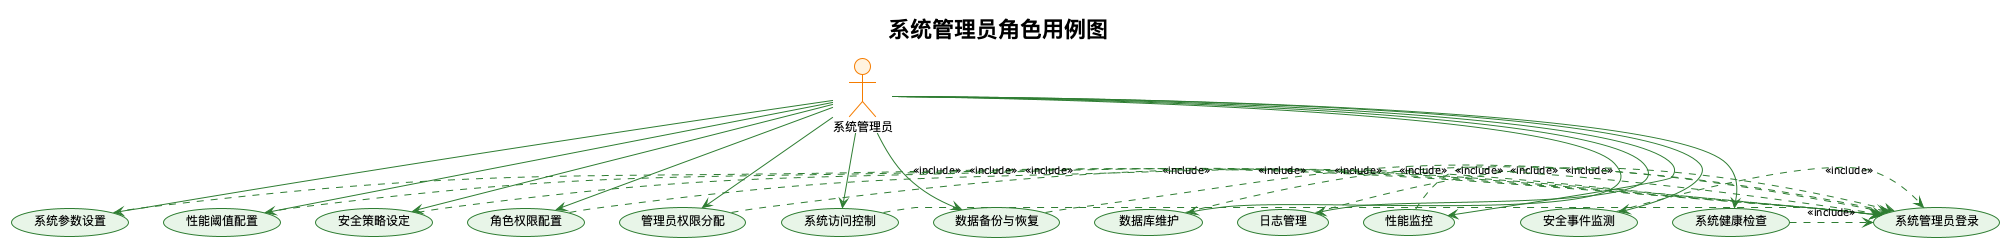

The diagram above was rendered by PlantUML. Its source (embedded in the PNG):
@startuml
!theme plain
skinparam backgroundColor White
skinparam usecase {
  BackgroundColor #E8F5E8
  BorderColor #2E7D32
  FontSize 12
}
skinparam actor {
  BackgroundColor #FFF3E0
  BorderColor #F57C00
  FontSize 12
}
skinparam arrow {
  Color #2E7D32
  FontSize 10
}

title 系统管理员角色用例图

actor "系统管理员" as SysAdmin

' 系统配置管理类用例
usecase "系统参数设置" as UC1
usecase "性能阈值配置" as UC2
usecase "安全策略设定" as UC3

' 权限管理类用例
usecase "角色权限配置" as UC4
usecase "管理员权限分配" as UC5
usecase "系统访问控制" as UC6

' 数据维护类用例
usecase "数据备份与恢复" as UC7
usecase "数据库维护" as UC8
usecase "日志管理" as UC9

' 系统监控类用例
usecase "性能监控" as UC10
usecase "安全事件监测" as UC11
usecase "系统健康检查" as UC12

' 系统管理员登录认证
usecase "系统管理员登录" as UCLogin

SysAdmin --> UC1
SysAdmin --> UC2
SysAdmin --> UC3
SysAdmin --> UC4
SysAdmin --> UC5
SysAdmin --> UC6
SysAdmin --> UC7
SysAdmin --> UC8
SysAdmin --> UC9
SysAdmin --> UC10
SysAdmin --> UC11
SysAdmin --> UC12

' 所有系统管理操作都需要先登录
UC1 .> UCLogin : <<include>>
UC2 .> UCLogin : <<include>>
UC3 .> UCLogin : <<include>>
UC4 .> UCLogin : <<include>>
UC5 .> UCLogin : <<include>>
UC6 .> UCLogin : <<include>>
UC7 .> UCLogin : <<include>>
UC8 .> UCLogin : <<include>>
UC9 .> UCLogin : <<include>>
UC10 .> UCLogin : <<include>>
UC11 .> UCLogin : <<include>>
UC12 .> UCLogin : <<include>>

@enduml